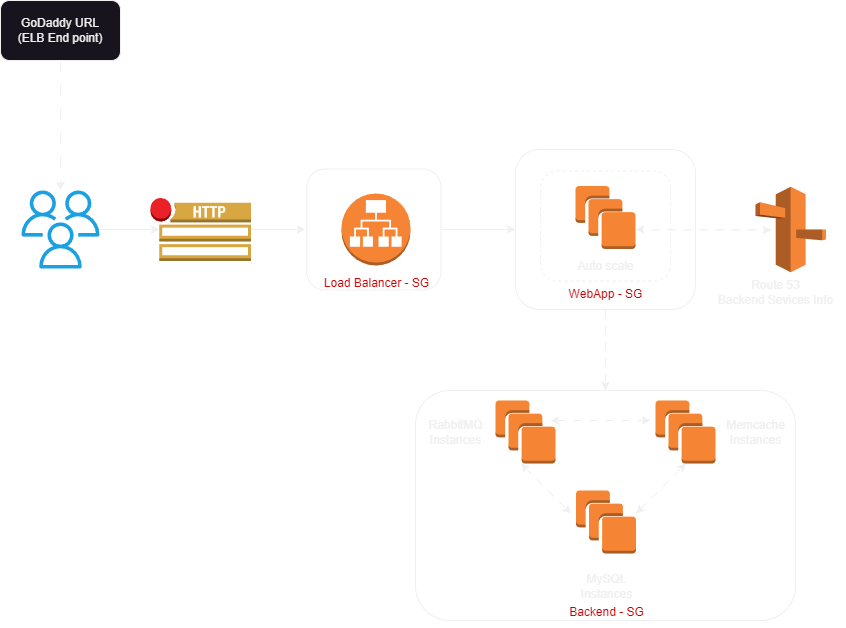

The diagram above was exported from draw.io. Its source (the exported page's mxGraphModel, read from the mxfile embedded in the PNG):
<mxGraphModel dx="1434" dy="836" grid="1" gridSize="10" guides="1" tooltips="1" connect="1" arrows="1" fold="1" page="1" pageScale="1" pageWidth="850" pageHeight="1100" math="0" shadow="0">
  <root>
    <mxCell id="0" />
    <mxCell id="1" parent="0" />
    <mxCell id="heUG3R9cOnH5QP1Hl0OH-3" style="edgeStyle=orthogonalEdgeStyle;rounded=0;orthogonalLoop=1;jettySize=auto;html=1;strokeColor=default;dashed=1;dashPattern=12 12;" edge="1" parent="1" source="heUG3R9cOnH5QP1Hl0OH-1" target="heUG3R9cOnH5QP1Hl0OH-2">
      <mxGeometry relative="1" as="geometry" />
    </mxCell>
    <mxCell id="heUG3R9cOnH5QP1Hl0OH-1" value="GoDaddy URL&lt;br&gt;(ELB End point)" style="rounded=1;whiteSpace=wrap;html=1;" vertex="1" parent="1">
      <mxGeometry x="15" y="80" width="120" height="60" as="geometry" />
    </mxCell>
    <mxCell id="heUG3R9cOnH5QP1Hl0OH-5" style="edgeStyle=orthogonalEdgeStyle;rounded=0;orthogonalLoop=1;jettySize=auto;html=1;entryX=0.09;entryY=0.5;entryDx=0;entryDy=0;entryPerimeter=0;" edge="1" parent="1" source="heUG3R9cOnH5QP1Hl0OH-2" target="heUG3R9cOnH5QP1Hl0OH-4">
      <mxGeometry relative="1" as="geometry" />
    </mxCell>
    <mxCell id="heUG3R9cOnH5QP1Hl0OH-2" value="" style="sketch=0;outlineConnect=0;fontColor=#ffffff;fillColor=#1ba1e2;strokeColor=#006EAF;dashed=0;verticalLabelPosition=bottom;verticalAlign=top;align=center;html=1;fontSize=12;fontStyle=0;aspect=fixed;pointerEvents=1;shape=mxgraph.aws4.users;" vertex="1" parent="1">
      <mxGeometry x="36" y="270" width="78" height="78" as="geometry" />
    </mxCell>
    <mxCell id="heUG3R9cOnH5QP1Hl0OH-10" style="edgeStyle=orthogonalEdgeStyle;rounded=0;orthogonalLoop=1;jettySize=auto;html=1;" edge="1" parent="1" source="heUG3R9cOnH5QP1Hl0OH-4">
      <mxGeometry relative="1" as="geometry">
        <mxPoint x="320" y="309" as="targetPoint" />
      </mxGeometry>
    </mxCell>
    <mxCell id="heUG3R9cOnH5QP1Hl0OH-4" value="" style="outlineConnect=0;dashed=0;verticalLabelPosition=bottom;verticalAlign=top;align=center;html=1;shape=mxgraph.aws3.http_notification;fillColor=#D9A741;gradientColor=none;" vertex="1" parent="1">
      <mxGeometry x="165" y="277.5" width="100.5" height="63" as="geometry" />
    </mxCell>
    <mxCell id="heUG3R9cOnH5QP1Hl0OH-6" value="" style="outlineConnect=0;dashed=0;verticalLabelPosition=bottom;verticalAlign=top;align=center;html=1;shape=mxgraph.aws3.application_load_balancer;fillColor=#F58534;gradientColor=none;" vertex="1" parent="1">
      <mxGeometry x="356" y="273" width="69" height="72" as="geometry" />
    </mxCell>
    <mxCell id="heUG3R9cOnH5QP1Hl0OH-56" style="edgeStyle=orthogonalEdgeStyle;rounded=0;orthogonalLoop=1;jettySize=auto;html=1;entryX=0;entryY=0.5;entryDx=0;entryDy=0;" edge="1" parent="1" source="heUG3R9cOnH5QP1Hl0OH-8" target="heUG3R9cOnH5QP1Hl0OH-16">
      <mxGeometry relative="1" as="geometry" />
    </mxCell>
    <mxCell id="heUG3R9cOnH5QP1Hl0OH-8" value="" style="rounded=1;whiteSpace=wrap;html=1;fillColor=none;" vertex="1" parent="1">
      <mxGeometry x="321.25" y="248.5" width="134.25" height="121" as="geometry" />
    </mxCell>
    <mxCell id="heUG3R9cOnH5QP1Hl0OH-9" value="Load Balancer - SG" style="text;html=1;align=center;verticalAlign=middle;resizable=0;points=[];autosize=1;strokeColor=none;fillColor=none;fontColor=#CC0000;" vertex="1" parent="1">
      <mxGeometry x="325.5" y="348" width="130" height="30" as="geometry" />
    </mxCell>
    <mxCell id="heUG3R9cOnH5QP1Hl0OH-17" value="" style="group" vertex="1" connectable="0" parent="1">
      <mxGeometry x="530" y="229" width="180" height="160" as="geometry" />
    </mxCell>
    <mxCell id="heUG3R9cOnH5QP1Hl0OH-13" value="" style="outlineConnect=0;dashed=0;verticalLabelPosition=bottom;verticalAlign=top;align=center;html=1;shape=mxgraph.aws3.instances;fillColor=#F58534;gradientColor=none;" vertex="1" parent="heUG3R9cOnH5QP1Hl0OH-17">
      <mxGeometry x="60" y="36.5" width="60" height="63" as="geometry" />
    </mxCell>
    <mxCell id="heUG3R9cOnH5QP1Hl0OH-14" value="" style="rounded=1;whiteSpace=wrap;html=1;fillColor=none;dashed=1;" vertex="1" parent="heUG3R9cOnH5QP1Hl0OH-17">
      <mxGeometry x="25" y="21.5" width="130" height="110" as="geometry" />
    </mxCell>
    <mxCell id="heUG3R9cOnH5QP1Hl0OH-15" value="Auto scale" style="text;html=1;align=center;verticalAlign=middle;resizable=0;points=[];autosize=1;strokeColor=none;fillColor=none;" vertex="1" parent="heUG3R9cOnH5QP1Hl0OH-17">
      <mxGeometry x="50" y="101.5" width="80" height="30" as="geometry" />
    </mxCell>
    <mxCell id="heUG3R9cOnH5QP1Hl0OH-16" value="" style="rounded=1;whiteSpace=wrap;html=1;fillColor=none;" vertex="1" parent="heUG3R9cOnH5QP1Hl0OH-17">
      <mxGeometry width="180" height="160" as="geometry" />
    </mxCell>
    <mxCell id="heUG3R9cOnH5QP1Hl0OH-18" value="WebApp - SG" style="text;html=1;align=center;verticalAlign=middle;resizable=0;points=[];autosize=1;fontColor=#CC0000;" vertex="1" parent="heUG3R9cOnH5QP1Hl0OH-17">
      <mxGeometry x="40" y="130" width="100" height="30" as="geometry" />
    </mxCell>
    <mxCell id="heUG3R9cOnH5QP1Hl0OH-58" style="edgeStyle=orthogonalEdgeStyle;rounded=0;orthogonalLoop=1;jettySize=auto;html=1;entryX=0.667;entryY=0.5;entryDx=0;entryDy=0;entryPerimeter=0;dashed=1;dashPattern=8 8;" edge="1" parent="1" source="heUG3R9cOnH5QP1Hl0OH-57" target="heUG3R9cOnH5QP1Hl0OH-16">
      <mxGeometry relative="1" as="geometry" />
    </mxCell>
    <mxCell id="heUG3R9cOnH5QP1Hl0OH-57" value="" style="outlineConnect=0;dashed=0;verticalLabelPosition=bottom;verticalAlign=top;align=center;html=1;shape=mxgraph.aws3.route_53;fillColor=#F58536;gradientColor=none;" vertex="1" parent="1">
      <mxGeometry x="770" y="266.25" width="70.5" height="85.5" as="geometry" />
    </mxCell>
    <mxCell id="heUG3R9cOnH5QP1Hl0OH-59" style="edgeStyle=orthogonalEdgeStyle;rounded=0;orthogonalLoop=1;jettySize=auto;html=1;entryX=0.667;entryY=0.5;entryDx=0;entryDy=0;entryPerimeter=0;dashed=1;dashPattern=8 8;" edge="1" parent="1">
      <mxGeometry relative="1" as="geometry">
        <mxPoint x="666" y="309.5" as="sourcePoint" />
        <mxPoint x="786" y="309.5" as="targetPoint" />
      </mxGeometry>
    </mxCell>
    <mxCell id="heUG3R9cOnH5QP1Hl0OH-60" value="Route 53&lt;br&gt;Backend Sevices Info" style="text;html=1;align=center;verticalAlign=middle;resizable=0;points=[];autosize=1;strokeColor=none;fillColor=none;" vertex="1" parent="1">
      <mxGeometry x="720" y="351.75" width="140" height="40" as="geometry" />
    </mxCell>
    <mxCell id="heUG3R9cOnH5QP1Hl0OH-75" value="" style="group" vertex="1" connectable="0" parent="1">
      <mxGeometry x="430" y="470" width="380" height="237" as="geometry" />
    </mxCell>
    <mxCell id="heUG3R9cOnH5QP1Hl0OH-61" value="" style="outlineConnect=0;dashed=0;verticalLabelPosition=bottom;verticalAlign=top;align=center;html=1;shape=mxgraph.aws3.instances;fillColor=#F58534;gradientColor=none;" vertex="1" parent="heUG3R9cOnH5QP1Hl0OH-75">
      <mxGeometry x="80" y="10" width="60" height="63" as="geometry" />
    </mxCell>
    <mxCell id="heUG3R9cOnH5QP1Hl0OH-62" value="" style="outlineConnect=0;dashed=0;verticalLabelPosition=bottom;verticalAlign=top;align=center;html=1;shape=mxgraph.aws3.instances;fillColor=#F58534;gradientColor=none;" vertex="1" parent="heUG3R9cOnH5QP1Hl0OH-75">
      <mxGeometry x="240" y="10" width="60" height="63" as="geometry" />
    </mxCell>
    <mxCell id="heUG3R9cOnH5QP1Hl0OH-63" value="" style="outlineConnect=0;dashed=0;verticalLabelPosition=bottom;verticalAlign=top;align=center;html=1;shape=mxgraph.aws3.instances;fillColor=#F58534;gradientColor=none;" vertex="1" parent="heUG3R9cOnH5QP1Hl0OH-75">
      <mxGeometry x="160.5" y="100" width="60" height="63" as="geometry" />
    </mxCell>
    <mxCell id="heUG3R9cOnH5QP1Hl0OH-64" value="RabbitMQ &lt;br&gt;Instances" style="text;html=1;align=center;verticalAlign=middle;resizable=0;points=[];autosize=1;strokeColor=none;fillColor=none;" vertex="1" parent="heUG3R9cOnH5QP1Hl0OH-75">
      <mxGeometry y="21.5" width="80" height="40" as="geometry" />
    </mxCell>
    <mxCell id="heUG3R9cOnH5QP1Hl0OH-65" value="Memcache&lt;br&gt;Instances" style="text;html=1;align=center;verticalAlign=middle;resizable=0;points=[];autosize=1;strokeColor=none;fillColor=none;" vertex="1" parent="heUG3R9cOnH5QP1Hl0OH-75">
      <mxGeometry x="300" y="21.5" width="80" height="40" as="geometry" />
    </mxCell>
    <mxCell id="heUG3R9cOnH5QP1Hl0OH-66" value="MySQL&lt;br&gt;Instances" style="text;html=1;align=center;verticalAlign=middle;resizable=0;points=[];autosize=1;strokeColor=none;fillColor=none;" vertex="1" parent="heUG3R9cOnH5QP1Hl0OH-75">
      <mxGeometry x="155.5" y="176" width="70" height="40" as="geometry" />
    </mxCell>
    <mxCell id="heUG3R9cOnH5QP1Hl0OH-70" value="" style="endArrow=classic;startArrow=classic;html=1;rounded=0;dashed=1;dashPattern=8 8;" edge="1" parent="heUG3R9cOnH5QP1Hl0OH-75">
      <mxGeometry width="50" height="50" relative="1" as="geometry">
        <mxPoint x="220.5" y="123" as="sourcePoint" />
        <mxPoint x="270.5" y="73" as="targetPoint" />
      </mxGeometry>
    </mxCell>
    <mxCell id="heUG3R9cOnH5QP1Hl0OH-71" value="" style="endArrow=classic;startArrow=classic;html=1;rounded=0;dashed=1;dashPattern=8 8;" edge="1" parent="heUG3R9cOnH5QP1Hl0OH-75">
      <mxGeometry width="50" height="50" relative="1" as="geometry">
        <mxPoint x="105.5" y="73" as="sourcePoint" />
        <mxPoint x="155.5" y="123" as="targetPoint" />
      </mxGeometry>
    </mxCell>
    <mxCell id="heUG3R9cOnH5QP1Hl0OH-72" value="" style="endArrow=classic;startArrow=classic;html=1;rounded=0;dashed=1;dashPattern=8 8;" edge="1" parent="heUG3R9cOnH5QP1Hl0OH-75">
      <mxGeometry width="50" height="50" relative="1" as="geometry">
        <mxPoint x="135" y="30" as="sourcePoint" />
        <mxPoint x="235" y="30" as="targetPoint" />
      </mxGeometry>
    </mxCell>
    <mxCell id="heUG3R9cOnH5QP1Hl0OH-73" value="" style="rounded=1;whiteSpace=wrap;html=1;fillColor=none;" vertex="1" parent="heUG3R9cOnH5QP1Hl0OH-75">
      <mxGeometry width="380" height="230" as="geometry" />
    </mxCell>
    <mxCell id="heUG3R9cOnH5QP1Hl0OH-74" value="Backend - SG" style="text;html=1;align=center;verticalAlign=middle;resizable=0;points=[];autosize=1;strokeColor=none;fillColor=none;fontColor=#CC0000;" vertex="1" parent="heUG3R9cOnH5QP1Hl0OH-75">
      <mxGeometry x="140.5" y="207" width="100" height="30" as="geometry" />
    </mxCell>
    <mxCell id="heUG3R9cOnH5QP1Hl0OH-76" style="edgeStyle=orthogonalEdgeStyle;rounded=0;orthogonalLoop=1;jettySize=auto;html=1;entryX=0.5;entryY=0;entryDx=0;entryDy=0;dashed=1;dashPattern=8 8;" edge="1" parent="1" source="heUG3R9cOnH5QP1Hl0OH-16" target="heUG3R9cOnH5QP1Hl0OH-73">
      <mxGeometry relative="1" as="geometry" />
    </mxCell>
  </root>
</mxGraphModel>